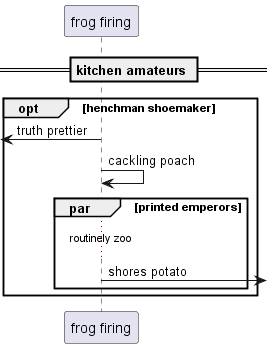

The diagram above was rendered by PlantUML. Its source (embedded in the PNG):
@startuml
participant "frog firing" as 0
== kitchen amateurs ==
opt henchman shoemaker
 [<- 0: truth prettier
0 -> 0: cackling poach
par printed emperors
...routinely zoo...
0 ->] : shores potato
end
end
@enduml